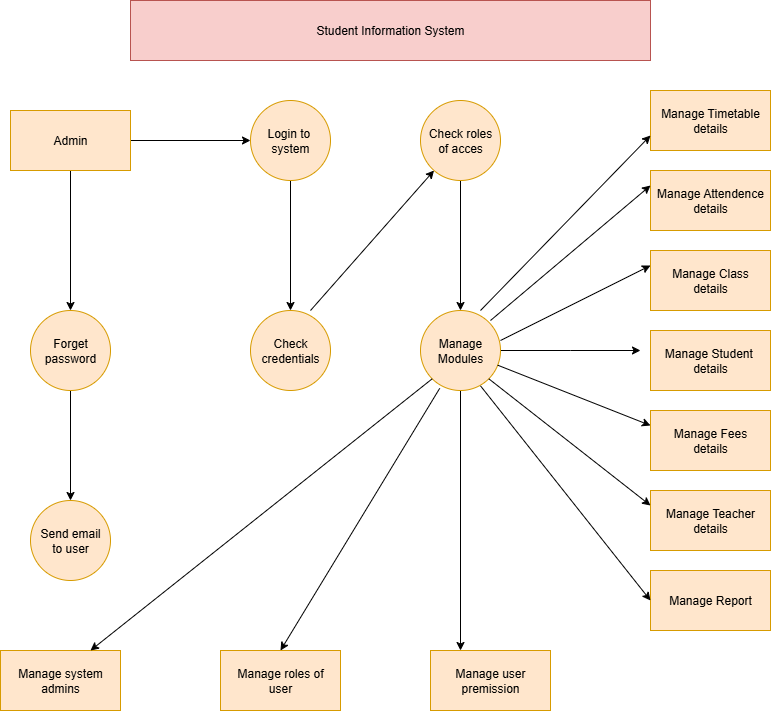

The diagram above was exported from draw.io. Its source (the exported page's mxGraphModel, read from the mxfile embedded in the PNG):
<mxGraphModel dx="1042" dy="562" grid="1" gridSize="10" guides="1" tooltips="1" connect="1" arrows="1" fold="1" page="1" pageScale="1" pageWidth="850" pageHeight="1100" math="0" shadow="0">
  <root>
    <mxCell id="0" />
    <mxCell id="1" parent="0" />
    <mxCell id="oYhHGjtFGf_UjQ_PeuMF-5" style="edgeStyle=orthogonalEdgeStyle;rounded=0;orthogonalLoop=1;jettySize=auto;html=1;exitX=0.5;exitY=0;exitDx=0;exitDy=0;" parent="1" edge="1">
      <mxGeometry relative="1" as="geometry">
        <mxPoint x="365" y="320" as="targetPoint" />
        <mxPoint x="365" y="320" as="sourcePoint" />
      </mxGeometry>
    </mxCell>
    <mxCell id="gnH0Mk1iSPBI_7Y0OhtC-2" value="Student Information System" style="rounded=0;whiteSpace=wrap;html=1;fillColor=#f8cecc;strokeColor=#b85450;" parent="1" vertex="1">
      <mxGeometry x="160" y="30" width="520" height="60" as="geometry" />
    </mxCell>
    <mxCell id="gnH0Mk1iSPBI_7Y0OhtC-38" style="edgeStyle=orthogonalEdgeStyle;rounded=0;orthogonalLoop=1;jettySize=auto;html=1;exitX=0.5;exitY=1;exitDx=0;exitDy=0;entryX=0.5;entryY=0;entryDx=0;entryDy=0;" parent="1" source="gnH0Mk1iSPBI_7Y0OhtC-4" target="gnH0Mk1iSPBI_7Y0OhtC-7" edge="1">
      <mxGeometry relative="1" as="geometry" />
    </mxCell>
    <mxCell id="gnH0Mk1iSPBI_7Y0OhtC-39" style="edgeStyle=orthogonalEdgeStyle;rounded=0;orthogonalLoop=1;jettySize=auto;html=1;exitX=1;exitY=0.5;exitDx=0;exitDy=0;entryX=0;entryY=0.5;entryDx=0;entryDy=0;" parent="1" source="gnH0Mk1iSPBI_7Y0OhtC-4" target="gnH0Mk1iSPBI_7Y0OhtC-5" edge="1">
      <mxGeometry relative="1" as="geometry" />
    </mxCell>
    <mxCell id="gnH0Mk1iSPBI_7Y0OhtC-4" value="Admin" style="rounded=0;whiteSpace=wrap;html=1;fillColor=#ffe6cc;strokeColor=#d79b00;" parent="1" vertex="1">
      <mxGeometry x="40" y="140" width="120" height="60" as="geometry" />
    </mxCell>
    <mxCell id="gnH0Mk1iSPBI_7Y0OhtC-43" style="edgeStyle=orthogonalEdgeStyle;rounded=0;orthogonalLoop=1;jettySize=auto;html=1;exitX=0.5;exitY=1;exitDx=0;exitDy=0;entryX=0.5;entryY=0;entryDx=0;entryDy=0;" parent="1" source="gnH0Mk1iSPBI_7Y0OhtC-5" target="gnH0Mk1iSPBI_7Y0OhtC-9" edge="1">
      <mxGeometry relative="1" as="geometry" />
    </mxCell>
    <mxCell id="gnH0Mk1iSPBI_7Y0OhtC-5" value="Login to&amp;nbsp;&lt;div&gt;system&lt;/div&gt;" style="ellipse;whiteSpace=wrap;html=1;aspect=fixed;fillColor=#ffe6cc;strokeColor=#d79b00;" parent="1" vertex="1">
      <mxGeometry x="280" y="130" width="80" height="80" as="geometry" />
    </mxCell>
    <mxCell id="gnH0Mk1iSPBI_7Y0OhtC-41" style="edgeStyle=orthogonalEdgeStyle;rounded=0;orthogonalLoop=1;jettySize=auto;html=1;exitX=0.5;exitY=1;exitDx=0;exitDy=0;entryX=0.5;entryY=0;entryDx=0;entryDy=0;" parent="1" source="gnH0Mk1iSPBI_7Y0OhtC-6" target="gnH0Mk1iSPBI_7Y0OhtC-10" edge="1">
      <mxGeometry relative="1" as="geometry" />
    </mxCell>
    <mxCell id="gnH0Mk1iSPBI_7Y0OhtC-6" value="Check roles&lt;div&gt;of acces&lt;/div&gt;" style="ellipse;whiteSpace=wrap;html=1;aspect=fixed;fillColor=#ffe6cc;strokeColor=#d79b00;" parent="1" vertex="1">
      <mxGeometry x="450" y="130" width="80" height="80" as="geometry" />
    </mxCell>
    <mxCell id="gnH0Mk1iSPBI_7Y0OhtC-45" style="edgeStyle=orthogonalEdgeStyle;rounded=0;orthogonalLoop=1;jettySize=auto;html=1;exitX=0.5;exitY=1;exitDx=0;exitDy=0;entryX=0.5;entryY=0;entryDx=0;entryDy=0;" parent="1" source="gnH0Mk1iSPBI_7Y0OhtC-7" target="gnH0Mk1iSPBI_7Y0OhtC-8" edge="1">
      <mxGeometry relative="1" as="geometry" />
    </mxCell>
    <mxCell id="gnH0Mk1iSPBI_7Y0OhtC-7" value="Forget&lt;div&gt;password&lt;/div&gt;" style="ellipse;whiteSpace=wrap;html=1;aspect=fixed;fillColor=#ffe6cc;strokeColor=#d79b00;" parent="1" vertex="1">
      <mxGeometry x="60" y="340" width="80" height="80" as="geometry" />
    </mxCell>
    <mxCell id="gnH0Mk1iSPBI_7Y0OhtC-8" value="Send email&lt;div&gt;to user&lt;/div&gt;" style="ellipse;whiteSpace=wrap;html=1;aspect=fixed;fillColor=#ffe6cc;strokeColor=#d79b00;" parent="1" vertex="1">
      <mxGeometry x="60" y="530" width="80" height="80" as="geometry" />
    </mxCell>
    <mxCell id="gnH0Mk1iSPBI_7Y0OhtC-9" value="Check&lt;div&gt;credentials&lt;/div&gt;" style="ellipse;whiteSpace=wrap;html=1;aspect=fixed;fillColor=#ffe6cc;strokeColor=#d79b00;" parent="1" vertex="1">
      <mxGeometry x="280" y="340" width="80" height="80" as="geometry" />
    </mxCell>
    <mxCell id="gnH0Mk1iSPBI_7Y0OhtC-47" style="edgeStyle=orthogonalEdgeStyle;rounded=0;orthogonalLoop=1;jettySize=auto;html=1;exitX=0.5;exitY=1;exitDx=0;exitDy=0;entryX=0.25;entryY=0;entryDx=0;entryDy=0;" parent="1" source="gnH0Mk1iSPBI_7Y0OhtC-10" target="gnH0Mk1iSPBI_7Y0OhtC-34" edge="1">
      <mxGeometry relative="1" as="geometry" />
    </mxCell>
    <mxCell id="gnH0Mk1iSPBI_7Y0OhtC-53" style="edgeStyle=orthogonalEdgeStyle;rounded=0;orthogonalLoop=1;jettySize=auto;html=1;exitX=1;exitY=0.5;exitDx=0;exitDy=0;" parent="1" source="gnH0Mk1iSPBI_7Y0OhtC-10" edge="1">
      <mxGeometry relative="1" as="geometry">
        <mxPoint x="670" y="380" as="targetPoint" />
      </mxGeometry>
    </mxCell>
    <mxCell id="gnH0Mk1iSPBI_7Y0OhtC-10" value="Manage&lt;div&gt;Modules&lt;/div&gt;" style="ellipse;whiteSpace=wrap;html=1;aspect=fixed;fillColor=#ffe6cc;strokeColor=#d79b00;" parent="1" vertex="1">
      <mxGeometry x="450" y="340" width="80" height="80" as="geometry" />
    </mxCell>
    <mxCell id="gnH0Mk1iSPBI_7Y0OhtC-27" value="Manage Timetable&lt;div&gt;details&lt;/div&gt;" style="rounded=0;whiteSpace=wrap;html=1;fillColor=#ffe6cc;strokeColor=#d79b00;" parent="1" vertex="1">
      <mxGeometry x="680" y="120" width="120" height="60" as="geometry" />
    </mxCell>
    <mxCell id="gnH0Mk1iSPBI_7Y0OhtC-28" value="Manage Attendence&lt;div&gt;details&lt;/div&gt;" style="rounded=0;whiteSpace=wrap;html=1;fillColor=#ffe6cc;strokeColor=#d79b00;" parent="1" vertex="1">
      <mxGeometry x="680" y="200" width="120" height="60" as="geometry" />
    </mxCell>
    <mxCell id="gnH0Mk1iSPBI_7Y0OhtC-29" value="Manage Class&lt;div&gt;details&lt;/div&gt;" style="rounded=0;whiteSpace=wrap;html=1;fillColor=#ffe6cc;strokeColor=#d79b00;" parent="1" vertex="1">
      <mxGeometry x="680" y="280" width="120" height="60" as="geometry" />
    </mxCell>
    <mxCell id="gnH0Mk1iSPBI_7Y0OhtC-30" value="Manage Student&amp;nbsp;&lt;div&gt;details&lt;/div&gt;" style="rounded=0;whiteSpace=wrap;html=1;fillColor=#ffe6cc;strokeColor=#d79b00;" parent="1" vertex="1">
      <mxGeometry x="680" y="360" width="120" height="60" as="geometry" />
    </mxCell>
    <mxCell id="gnH0Mk1iSPBI_7Y0OhtC-31" value="Manage Fees&lt;div&gt;details&lt;/div&gt;" style="rounded=0;whiteSpace=wrap;html=1;fillColor=#ffe6cc;strokeColor=#d79b00;" parent="1" vertex="1">
      <mxGeometry x="680" y="440" width="120" height="60" as="geometry" />
    </mxCell>
    <mxCell id="gnH0Mk1iSPBI_7Y0OhtC-32" value="Manage Teacher&lt;div&gt;details&lt;/div&gt;" style="rounded=0;whiteSpace=wrap;html=1;fillColor=#ffe6cc;strokeColor=#d79b00;" parent="1" vertex="1">
      <mxGeometry x="680" y="520" width="120" height="60" as="geometry" />
    </mxCell>
    <mxCell id="gnH0Mk1iSPBI_7Y0OhtC-33" value="Manage Report" style="rounded=0;whiteSpace=wrap;html=1;fillColor=#ffe6cc;strokeColor=#d79b00;" parent="1" vertex="1">
      <mxGeometry x="680" y="600" width="120" height="60" as="geometry" />
    </mxCell>
    <mxCell id="gnH0Mk1iSPBI_7Y0OhtC-34" value="Manage user&lt;div&gt;premission&lt;/div&gt;" style="rounded=0;whiteSpace=wrap;html=1;fillColor=#ffe6cc;strokeColor=#d79b00;" parent="1" vertex="1">
      <mxGeometry x="460" y="680" width="120" height="60" as="geometry" />
    </mxCell>
    <mxCell id="gnH0Mk1iSPBI_7Y0OhtC-35" value="Manage roles of&lt;div&gt;user&lt;/div&gt;" style="rounded=0;whiteSpace=wrap;html=1;fillColor=#ffe6cc;strokeColor=#d79b00;" parent="1" vertex="1">
      <mxGeometry x="250" y="680" width="120" height="60" as="geometry" />
    </mxCell>
    <mxCell id="gnH0Mk1iSPBI_7Y0OhtC-36" value="Manage system admins" style="rounded=0;whiteSpace=wrap;html=1;fillColor=#ffe6cc;strokeColor=#d79b00;" parent="1" vertex="1">
      <mxGeometry x="30" y="680" width="120" height="60" as="geometry" />
    </mxCell>
    <mxCell id="gnH0Mk1iSPBI_7Y0OhtC-49" value="" style="endArrow=classic;html=1;rounded=0;" parent="1" target="gnH0Mk1iSPBI_7Y0OhtC-6" edge="1">
      <mxGeometry width="50" height="50" relative="1" as="geometry">
        <mxPoint x="340" y="340" as="sourcePoint" />
        <mxPoint x="460" y="220" as="targetPoint" />
      </mxGeometry>
    </mxCell>
    <mxCell id="gnH0Mk1iSPBI_7Y0OhtC-50" value="" style="endArrow=classic;html=1;rounded=0;entryX=0;entryY=0.75;entryDx=0;entryDy=0;" parent="1" target="gnH0Mk1iSPBI_7Y0OhtC-27" edge="1">
      <mxGeometry width="50" height="50" relative="1" as="geometry">
        <mxPoint x="510" y="340" as="sourcePoint" />
        <mxPoint x="740" y="110" as="targetPoint" />
      </mxGeometry>
    </mxCell>
    <mxCell id="gnH0Mk1iSPBI_7Y0OhtC-51" value="" style="endArrow=classic;html=1;rounded=0;entryX=0;entryY=0.25;entryDx=0;entryDy=0;" parent="1" target="gnH0Mk1iSPBI_7Y0OhtC-28" edge="1">
      <mxGeometry width="50" height="50" relative="1" as="geometry">
        <mxPoint x="520" y="350" as="sourcePoint" />
        <mxPoint x="570" y="300" as="targetPoint" />
      </mxGeometry>
    </mxCell>
    <mxCell id="gnH0Mk1iSPBI_7Y0OhtC-52" value="" style="endArrow=classic;html=1;rounded=0;entryX=0;entryY=0.25;entryDx=0;entryDy=0;" parent="1" target="gnH0Mk1iSPBI_7Y0OhtC-29" edge="1">
      <mxGeometry width="50" height="50" relative="1" as="geometry">
        <mxPoint x="530" y="370" as="sourcePoint" />
        <mxPoint x="670" y="300" as="targetPoint" />
      </mxGeometry>
    </mxCell>
    <mxCell id="gnH0Mk1iSPBI_7Y0OhtC-54" value="" style="endArrow=classic;html=1;rounded=0;entryX=0;entryY=0.25;entryDx=0;entryDy=0;" parent="1" source="gnH0Mk1iSPBI_7Y0OhtC-10" target="gnH0Mk1iSPBI_7Y0OhtC-31" edge="1">
      <mxGeometry width="50" height="50" relative="1" as="geometry">
        <mxPoint x="500" y="450" as="sourcePoint" />
        <mxPoint x="550" y="400" as="targetPoint" />
      </mxGeometry>
    </mxCell>
    <mxCell id="gnH0Mk1iSPBI_7Y0OhtC-55" value="" style="endArrow=classic;html=1;rounded=0;entryX=0;entryY=0.25;entryDx=0;entryDy=0;exitX=1;exitY=1;exitDx=0;exitDy=0;" parent="1" source="gnH0Mk1iSPBI_7Y0OhtC-10" target="gnH0Mk1iSPBI_7Y0OhtC-32" edge="1">
      <mxGeometry width="50" height="50" relative="1" as="geometry">
        <mxPoint x="500" y="490" as="sourcePoint" />
        <mxPoint x="550" y="440" as="targetPoint" />
      </mxGeometry>
    </mxCell>
    <mxCell id="gnH0Mk1iSPBI_7Y0OhtC-56" value="" style="endArrow=classic;html=1;rounded=0;entryX=0;entryY=0.5;entryDx=0;entryDy=0;exitX=0.75;exitY=0.942;exitDx=0;exitDy=0;exitPerimeter=0;" parent="1" source="gnH0Mk1iSPBI_7Y0OhtC-10" target="gnH0Mk1iSPBI_7Y0OhtC-33" edge="1">
      <mxGeometry width="50" height="50" relative="1" as="geometry">
        <mxPoint x="520" y="610" as="sourcePoint" />
        <mxPoint x="570" y="560" as="targetPoint" />
      </mxGeometry>
    </mxCell>
    <mxCell id="gnH0Mk1iSPBI_7Y0OhtC-57" value="" style="endArrow=classic;html=1;rounded=0;exitX=0.24;exitY=0.973;exitDx=0;exitDy=0;exitPerimeter=0;entryX=0.5;entryY=0;entryDx=0;entryDy=0;" parent="1" source="gnH0Mk1iSPBI_7Y0OhtC-10" target="gnH0Mk1iSPBI_7Y0OhtC-35" edge="1">
      <mxGeometry width="50" height="50" relative="1" as="geometry">
        <mxPoint x="340" y="590" as="sourcePoint" />
        <mxPoint x="390" y="540" as="targetPoint" />
      </mxGeometry>
    </mxCell>
    <mxCell id="gnH0Mk1iSPBI_7Y0OhtC-58" value="" style="endArrow=classic;html=1;rounded=0;exitX=0;exitY=1;exitDx=0;exitDy=0;entryX=0.75;entryY=0;entryDx=0;entryDy=0;" parent="1" source="gnH0Mk1iSPBI_7Y0OhtC-10" target="gnH0Mk1iSPBI_7Y0OhtC-36" edge="1">
      <mxGeometry width="50" height="50" relative="1" as="geometry">
        <mxPoint x="220" y="600" as="sourcePoint" />
        <mxPoint x="270" y="550" as="targetPoint" />
      </mxGeometry>
    </mxCell>
  </root>
</mxGraphModel>